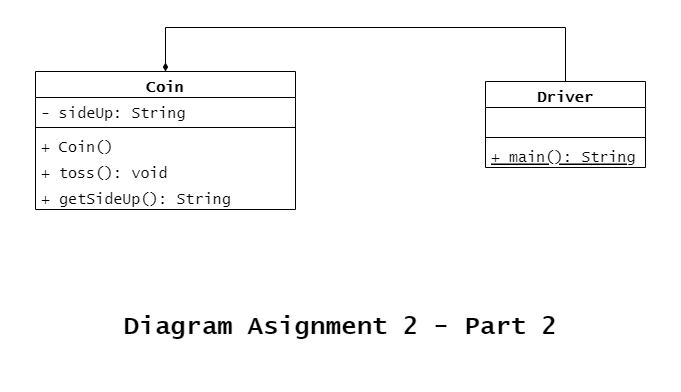

The diagram above was exported from draw.io. Its source (the exported page's mxGraphModel, read from the mxfile embedded in the PNG):
<mxGraphModel dx="1006" dy="477" grid="1" gridSize="10" guides="1" tooltips="1" connect="1" arrows="1" fold="1" page="1" pageScale="1" pageWidth="827" pageHeight="583" math="0" shadow="0">
  <root>
    <mxCell id="0" />
    <mxCell id="1" parent="0" />
    <mxCell id="6KcEL1Ri5mdSaQ90M7gb-1" value="Coin" style="swimlane;fontStyle=1;align=center;verticalAlign=top;childLayout=stackLayout;horizontal=1;startSize=26;horizontalStack=0;resizeParent=1;resizeParentMax=0;resizeLast=0;collapsible=1;marginBottom=0;fontFamily=Lucida Console;fontSize=15;" parent="1" vertex="1">
      <mxGeometry x="109" y="240" width="260" height="138" as="geometry" />
    </mxCell>
    <mxCell id="6KcEL1Ri5mdSaQ90M7gb-2" value="- sideUp: String" style="text;strokeColor=none;fillColor=none;align=left;verticalAlign=top;spacingLeft=4;spacingRight=4;overflow=hidden;rotatable=0;points=[[0,0.5],[1,0.5]];portConstraint=eastwest;fontFamily=Lucida Console;fontSize=15;" parent="6KcEL1Ri5mdSaQ90M7gb-1" vertex="1">
      <mxGeometry y="26" width="260" height="26" as="geometry" />
    </mxCell>
    <mxCell id="6KcEL1Ri5mdSaQ90M7gb-3" value="" style="line;strokeWidth=1;fillColor=none;align=left;verticalAlign=middle;spacingTop=-1;spacingLeft=3;spacingRight=3;rotatable=0;labelPosition=right;points=[];portConstraint=eastwest;strokeColor=inherit;" parent="6KcEL1Ri5mdSaQ90M7gb-1" vertex="1">
      <mxGeometry y="52" width="260" height="8" as="geometry" />
    </mxCell>
    <mxCell id="6KcEL1Ri5mdSaQ90M7gb-4" value="+ Coin()" style="text;strokeColor=none;fillColor=none;align=left;verticalAlign=top;spacingLeft=4;spacingRight=4;overflow=hidden;rotatable=0;points=[[0,0.5],[1,0.5]];portConstraint=eastwest;fontFamily=Lucida Console;fontSize=15;" parent="6KcEL1Ri5mdSaQ90M7gb-1" vertex="1">
      <mxGeometry y="60" width="260" height="26" as="geometry" />
    </mxCell>
    <mxCell id="6KcEL1Ri5mdSaQ90M7gb-5" value="+ toss(): void" style="text;strokeColor=none;fillColor=none;align=left;verticalAlign=top;spacingLeft=4;spacingRight=4;overflow=hidden;rotatable=0;points=[[0,0.5],[1,0.5]];portConstraint=eastwest;fontFamily=Lucida Console;fontSize=15;" parent="6KcEL1Ri5mdSaQ90M7gb-1" vertex="1">
      <mxGeometry y="86" width="260" height="26" as="geometry" />
    </mxCell>
    <mxCell id="6KcEL1Ri5mdSaQ90M7gb-6" value="+ getSideUp(): String" style="text;strokeColor=none;fillColor=none;align=left;verticalAlign=top;spacingLeft=4;spacingRight=4;overflow=hidden;rotatable=0;points=[[0,0.5],[1,0.5]];portConstraint=eastwest;fontFamily=Lucida Console;fontSize=15;" parent="6KcEL1Ri5mdSaQ90M7gb-1" vertex="1">
      <mxGeometry y="112" width="260" height="26" as="geometry" />
    </mxCell>
    <mxCell id="6KcEL1Ri5mdSaQ90M7gb-7" value="Driver" style="swimlane;fontStyle=1;align=center;verticalAlign=top;childLayout=stackLayout;horizontal=1;startSize=26;horizontalStack=0;resizeParent=1;resizeParentMax=0;resizeLast=0;collapsible=1;marginBottom=0;fontFamily=Lucida Console;fontSize=15;" parent="1" vertex="1">
      <mxGeometry x="559" y="250" width="160" height="86" as="geometry" />
    </mxCell>
    <mxCell id="6KcEL1Ri5mdSaQ90M7gb-8" value="  " style="text;strokeColor=none;fillColor=none;align=left;verticalAlign=top;spacingLeft=4;spacingRight=4;overflow=hidden;rotatable=0;points=[[0,0.5],[1,0.5]];portConstraint=eastwest;fontSize=13;fontFamily=Lucida Console;" parent="6KcEL1Ri5mdSaQ90M7gb-7" vertex="1">
      <mxGeometry y="26" width="160" height="26" as="geometry" />
    </mxCell>
    <mxCell id="6KcEL1Ri5mdSaQ90M7gb-9" value="" style="line;strokeWidth=1;fillColor=none;align=left;verticalAlign=middle;spacingTop=-1;spacingLeft=3;spacingRight=3;rotatable=0;labelPosition=right;points=[];portConstraint=eastwest;strokeColor=inherit;fontFamily=Lucida Console;fontSize=13;" parent="6KcEL1Ri5mdSaQ90M7gb-7" vertex="1">
      <mxGeometry y="52" width="160" height="8" as="geometry" />
    </mxCell>
    <mxCell id="6KcEL1Ri5mdSaQ90M7gb-10" value="+ main(): String" style="text;strokeColor=none;fillColor=none;align=left;verticalAlign=top;spacingLeft=4;spacingRight=4;overflow=hidden;rotatable=0;points=[[0,0.5],[1,0.5]];portConstraint=eastwest;fontSize=15;fontFamily=Lucida Console;fontStyle=4" parent="6KcEL1Ri5mdSaQ90M7gb-7" vertex="1">
      <mxGeometry y="60" width="160" height="26" as="geometry" />
    </mxCell>
    <mxCell id="6KcEL1Ri5mdSaQ90M7gb-12" value="" style="endArrow=diamondThin;html=1;rounded=0;fontFamily=Lucida Console;fontSize=13;entryX=0.5;entryY=0;entryDx=0;entryDy=0;exitX=0.5;exitY=0;exitDx=0;exitDy=0;endFill=1;" parent="1" source="6KcEL1Ri5mdSaQ90M7gb-7" target="6KcEL1Ri5mdSaQ90M7gb-1" edge="1">
      <mxGeometry width="50" height="50" relative="1" as="geometry">
        <mxPoint x="429" y="406" as="sourcePoint" />
        <mxPoint x="479" y="356" as="targetPoint" />
        <Array as="points">
          <mxPoint x="639" y="196" />
          <mxPoint x="239" y="196" />
        </Array>
      </mxGeometry>
    </mxCell>
    <mxCell id="6KcEL1Ri5mdSaQ90M7gb-13" value="&lt;h1 style=&quot;font-size: 25px;&quot;&gt;Diagram Asignment 2 - Part 2&lt;/h1&gt;" style="text;html=1;strokeColor=none;fillColor=none;spacing=5;spacingTop=-20;whiteSpace=wrap;overflow=hidden;rounded=0;fontSize=25;fontFamily=Lucida Console;align=center;verticalAlign=middle;" parent="1" vertex="1">
      <mxGeometry x="94" y="470" width="640" height="70" as="geometry" />
    </mxCell>
  </root>
</mxGraphModel>